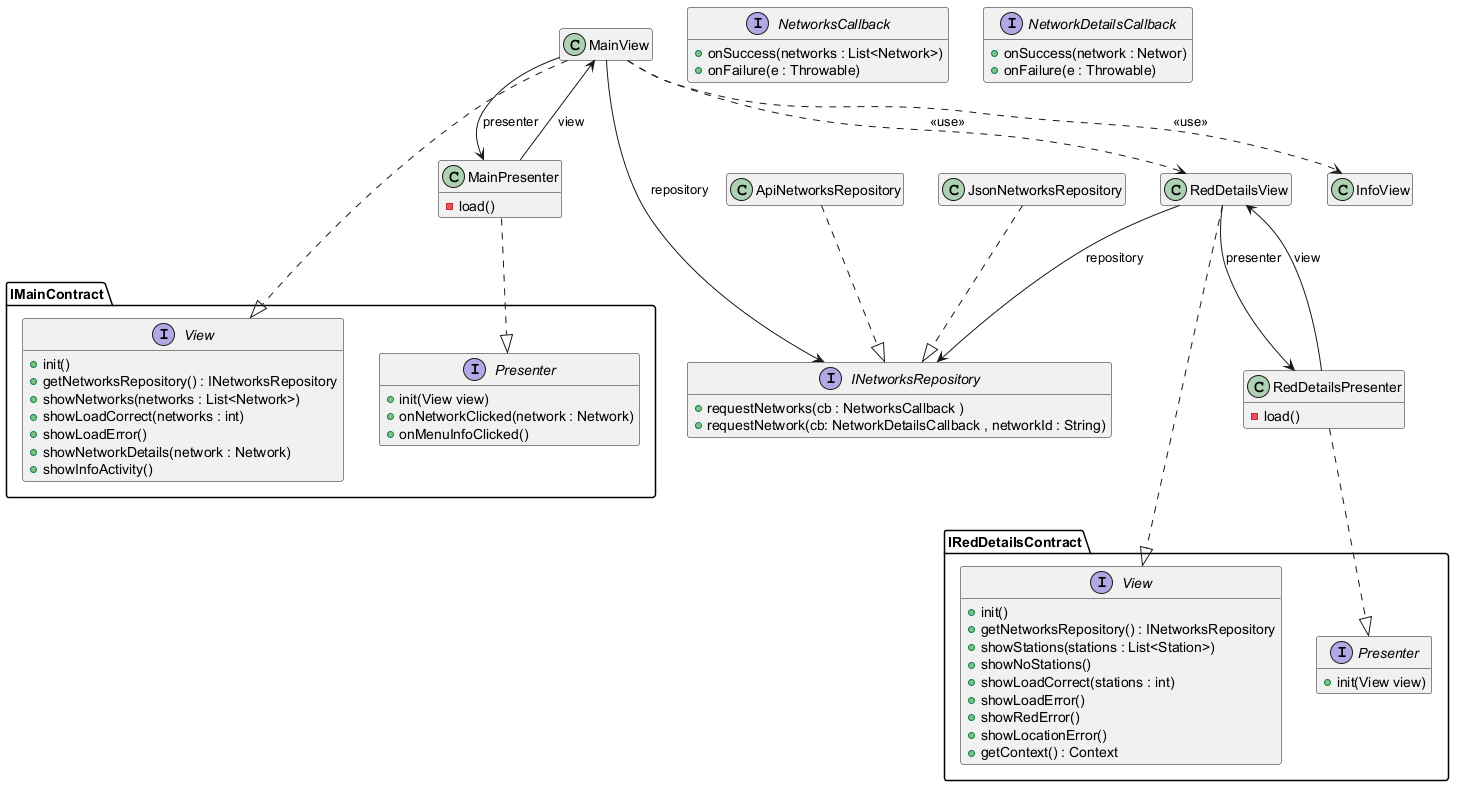

The diagram above was rendered by PlantUML. Its source (embedded in the PNG):
@startuml architecture

hide empty members

MainView ..|> IMainContract.View
MainPresenter ..|> IMainContract.Presenter
MainView --> INetworksRepository : repository
ApiNetworksRepository ..|> INetworksRepository
JsonNetworksRepository ..|> INetworksRepository
MainView --> MainPresenter : presenter
MainPresenter --> MainView : view
MainView ..> InfoView : <<use>>
MainView ..> RedDetailsView : <<use>>

RedDetailsView ..|> IRedDetailsContract.View
RedDetailsPresenter ..|> IRedDetailsContract.Presenter
RedDetailsView --> INetworksRepository : repository
RedDetailsView --> RedDetailsPresenter : presenter
RedDetailsPresenter --> RedDetailsView : view

class MainView {
}

class MainPresenter {
    -load()
}

class InfoView

class RedDetailsView {
    
}
class RedDetailsPresenter {
    -load()
}

class ApiNetworksRepository
class JsonNetworksRepository

interface IMainContract.View {
    + init()
    + getNetworksRepository() : INetworksRepository
    + showNetworks(networks : List<Network>)
    + showLoadCorrect(networks : int)
    + showLoadError()
    + showNetworkDetails(network : Network)
    + showInfoActivity()
}

interface IMainContract.Presenter {
    + init(View view)
    + onNetworkClicked(network : Network)
    + onMenuInfoClicked()
}

interface IRedDetailsContract.View {
    + init()
    + getNetworksRepository() : INetworksRepository
    + showStations(stations : List<Station>)
    + showNoStations()
    + showLoadCorrect(stations : int)
    + showLoadError()
    + showRedError()
    + showLocationError()
    + getContext() : Context
}

interface IRedDetailsContract.Presenter {
    + init(View view)
}

interface INetworksRepository {
    + requestNetworks(cb : NetworksCallback )
    + requestNetwork(cb: NetworkDetailsCallback , networkId : String)
}

interface NetworksCallback {
    + onSuccess(networks : List<Network>)
    + onFailure(e : Throwable)
}

interface NetworkDetailsCallback {
    + onSuccess(network : Networ)
    + onFailure(e : Throwable)
}


@enduml